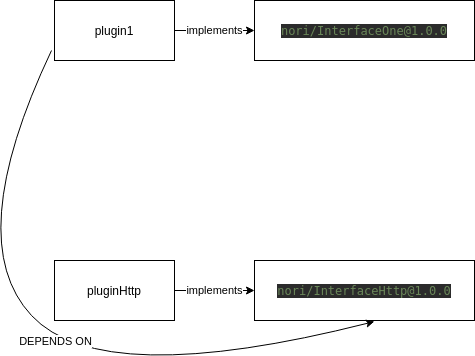

The diagram above was exported from draw.io. Its source (the exported page's mxGraphModel, read from the mxfile embedded in the PNG):
<mxGraphModel dx="1355" dy="729" grid="1" gridSize="10" guides="1" tooltips="1" connect="1" arrows="1" fold="1" page="1" pageScale="1" pageWidth="827" pageHeight="1169" math="0" shadow="0">
  <root>
    <mxCell id="0" />
    <mxCell id="1" parent="0" />
    <mxCell id="Mb_dR1OUN00MmmIYzumh-1" value="plugin1" style="rounded=0;whiteSpace=wrap;html=1;" parent="1" vertex="1">
      <mxGeometry x="203" y="130" width="120" height="60" as="geometry" />
    </mxCell>
    <mxCell id="Mb_dR1OUN00MmmIYzumh-6" value="pluginHttp" style="rounded=0;whiteSpace=wrap;html=1;" parent="1" vertex="1">
      <mxGeometry x="203" y="390" width="120" height="60" as="geometry" />
    </mxCell>
    <mxCell id="Mb_dR1OUN00MmmIYzumh-10" value="implements" style="endArrow=classic;html=1;exitX=1;exitY=0.5;exitDx=0;exitDy=0;entryX=0;entryY=0.5;entryDx=0;entryDy=0;" parent="1" source="Mb_dR1OUN00MmmIYzumh-6" edge="1">
      <mxGeometry width="50" height="50" relative="1" as="geometry">
        <mxPoint x="203" y="560" as="sourcePoint" />
        <mxPoint x="403" y="420" as="targetPoint" />
      </mxGeometry>
    </mxCell>
    <mxCell id="Mb_dR1OUN00MmmIYzumh-11" value="&lt;pre style=&quot;background-color: rgb(43 , 43 , 43) ; font-family: &amp;#34;dejavu sans mono&amp;#34; ; font-size: 9pt&quot;&gt;&lt;pre style=&quot;color: rgb(169 , 183 , 198) ; font-family: &amp;#34;dejavu sans mono&amp;#34; ; font-size: 9pt&quot;&gt;&lt;pre style=&quot;font-family: &amp;#34;dejavu sans mono&amp;#34; ; font-size: 9pt&quot;&gt;&lt;span style=&quot;color: #6a8759&quot;&gt;nori/InterfaceOne@1.0.0&lt;/span&gt;&lt;/pre&gt;&lt;/pre&gt;&lt;/pre&gt;" style="rounded=0;html=1;fontColor=#FFFFFF;whiteSpace=wrap;" parent="1" vertex="1">
      <mxGeometry x="403" y="130" width="220" height="60" as="geometry" />
    </mxCell>
    <mxCell id="Mb_dR1OUN00MmmIYzumh-12" value="implements" style="endArrow=classic;html=1;exitX=1;exitY=0.5;exitDx=0;exitDy=0;entryX=0;entryY=0.5;entryDx=0;entryDy=0;" parent="1" source="Mb_dR1OUN00MmmIYzumh-1" target="Mb_dR1OUN00MmmIYzumh-11" edge="1">
      <mxGeometry width="50" height="50" relative="1" as="geometry">
        <mxPoint x="203" y="560" as="sourcePoint" />
        <mxPoint x="253" y="510" as="targetPoint" />
      </mxGeometry>
    </mxCell>
    <mxCell id="Mb_dR1OUN00MmmIYzumh-15" value="Text" style="text;html=1;align=center;verticalAlign=middle;resizable=0;points=[];autosize=1;fontColor=#FFFFFF;" parent="1" vertex="1">
      <mxGeometry x="436" y="260" width="40" height="20" as="geometry" />
    </mxCell>
    <mxCell id="Mb_dR1OUN00MmmIYzumh-22" value="&lt;pre style=&quot;background-color: rgb(43 , 43 , 43) ; font-family: &amp;#34;dejavu sans mono&amp;#34; ; font-size: 9pt&quot;&gt;&lt;pre style=&quot;color: rgb(169 , 183 , 198) ; font-family: &amp;#34;dejavu sans mono&amp;#34; ; font-size: 9pt&quot;&gt;&lt;pre style=&quot;font-family: &amp;#34;dejavu sans mono&amp;#34; ; font-size: 9pt&quot;&gt;&lt;span style=&quot;color: #6a8759&quot;&gt;nori/InterfaceHttp@1.0.0&lt;/span&gt;&lt;/pre&gt;&lt;/pre&gt;&lt;/pre&gt;" style="rounded=0;html=1;fontColor=#FFFFFF;whiteSpace=wrap;" parent="1" vertex="1">
      <mxGeometry x="403" y="390" width="220" height="60" as="geometry" />
    </mxCell>
    <mxCell id="Mb_dR1OUN00MmmIYzumh-29" value="DEPENDS ON" style="curved=1;endArrow=classic;html=1;fontColor=#000000;entryX=0.545;entryY=1.017;entryDx=0;entryDy=0;entryPerimeter=0;" parent="1" target="Mb_dR1OUN00MmmIYzumh-22" edge="1">
      <mxGeometry width="50" height="50" relative="1" as="geometry">
        <mxPoint x="200" y="180" as="sourcePoint" />
        <mxPoint x="250" y="470" as="targetPoint" />
        <Array as="points">
          <mxPoint x="110" y="370" />
          <mxPoint x="250" y="520" />
        </Array>
      </mxGeometry>
    </mxCell>
  </root>
</mxGraphModel>